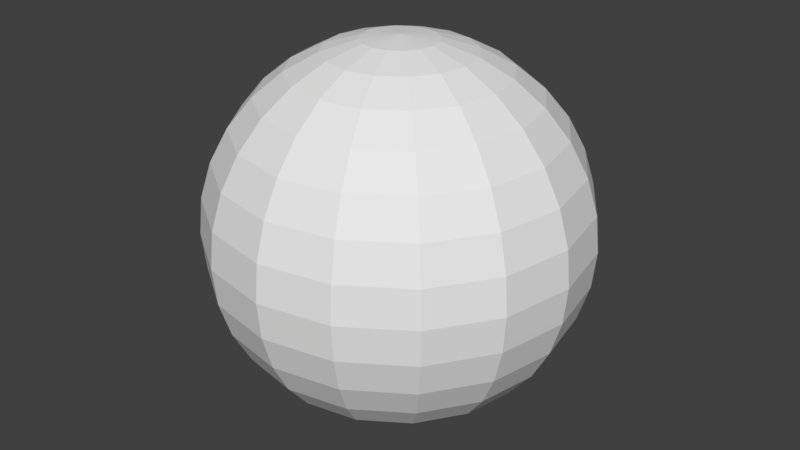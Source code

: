 # Source: earth.blend  (saved by Blender 2.78.0; exported with 4.5.12 LTS)
import bpy
from mathutils import Matrix  # noqa: F401  (used for matrix-valued properties, if any)

bpy.ops.wm.read_factory_settings(use_empty=True)
scene = bpy.context.scene
scene.name = 'Scene'

# ---- collections
col_collection_1 = bpy.data.collections.new('Collection 1'); scene.collection.children.link(col_collection_1)

# ---- world
world_world = bpy.data.worlds.new('World'); scene.world = world_world
world_world.color = (0.05088, 0.05088, 0.05088)
world_world.use_sun_shadow = False
world_world.sun_shadow_jitter_overblur = 0.0
world_world.cycles.sampling_method = 'MANUAL'

# ---- meshes
me_sphere = bpy.data.meshes.new('Sphere')
me_sphere.from_pydata([(0.0, 0.1951, 0.9808), (0.0, 0.3827, 0.9239), (0.0, 0.5556, 0.8315), (0.0, 0.8315, 0.5556), (0.0, 0.9239, 0.3827), (0.0, 1.0, 7.55e-08), (0.0, 0.9239, -0.3827), (0.0, 0.8315, -0.5556), (0.0, 0.5556, -0.8315), (0.0, 0.3827, -0.9239), (0.07466, 0.1802, 0.9808), (0.1464, 0.3536, 0.9239), (0.2126, 0.5133, 0.8315), (0.2706, 0.6533, 0.7071), (0.3182, 0.7682, 0.5556), (0.3536, 0.8536, 0.3827), (0.3753, 0.9061, 0.1951), (0.3827, 0.9239, 7.55e-08), (0.3753, 0.9061, -0.1951), (0.3536, 0.8536, -0.3827), (0.3182, 0.7682, -0.5556), (0.2706, 0.6533, -0.7071), (0.2126, 0.5133, -0.8315), (0.1464, 0.3536, -0.9239), (0.07466, 0.1802, -0.9808), (0.1379, 0.1379, 0.9808), (0.2706, 0.2706, 0.9239), (0.3928, 0.3928, 0.8315), (0.5, 0.5, 0.7071), (0.5879, 0.5879, 0.5556), (0.6533, 0.6533, 0.3827), (0.6935, 0.6935, 0.1951), (0.7071, 0.7071, 7.55e-08), (0.6935, 0.6935, -0.1951), (0.6533, 0.6533, -0.3827), (0.5879, 0.5879, -0.5556), (0.5, 0.5, -0.7071), (0.3928, 0.3928, -0.8315), (0.2706, 0.2706, -0.9239), (0.1379, 0.1379, -0.9808), (0.1802, 0.07466, 0.9808), (0.3536, 0.1464, 0.9239), (0.5133, 0.2126, 0.8315), (0.6533, 0.2706, 0.7071), (0.7682, 0.3182, 0.5556), (0.8536, 0.3536, 0.3827), (0.9061, 0.3753, 0.1951), (0.9239, 0.3827, 7.55e-08), (0.9061, 0.3753, -0.1951), (0.8536, 0.3536, -0.3827), (0.7682, 0.3182, -0.5556), (0.6533, 0.2706, -0.7071), (0.5133, 0.2126, -0.8315), (0.3536, 0.1464, -0.9239), (0.1802, 0.07466, -0.9808), (0.1951, -3.452e-07, 0.9808), (0.3827, -3.824e-07, 0.9239), (0.5556, -3.824e-07, 0.8315), (0.7071, -3.973e-07, 0.7071), (0.8315, -4.122e-07, 0.5556), (0.9239, -3.824e-07, 0.3827), (0.9808, -3.824e-07, 0.1951), (1.0, -4.42e-07, 7.55e-08), (0.9808, -3.824e-07, -0.1951), (0.9239, -4.42e-07, -0.3827), (0.8315, -4.122e-07, -0.5556), (0.7071, -3.973e-07, -0.7071), (0.5556, -3.824e-07, -0.8315), (0.3827, -3.973e-07, -0.9239), (0.1951, -3.452e-07, -0.9808), (0.1802, -0.07466, 0.9808), (0.3536, -0.1464, 0.9239), (0.5133, -0.2126, 0.8315), (0.6533, -0.2706, 0.7071), (0.7682, -0.3182, 0.5556), (0.8536, -0.3536, 0.3827), (0.9061, -0.3753, 0.1951), (0.9239, -0.3827, 7.55e-08), (0.9061, -0.3753, -0.1951), (0.8536, -0.3536, -0.3827), (0.7682, -0.3182, -0.5556), (0.6533, -0.2706, -0.7071), (0.5133, -0.2126, -0.8315), (0.3536, -0.1464, -0.9239), (0.1802, -0.07466, -0.9808), (0.1379, -0.138, 0.9808), (0.2706, -0.2706, 0.9239), (0.3928, -0.3928, 0.8315), (0.5, -0.5, 0.7071), (0.5879, -0.5879, 0.5556), (0.6533, -0.6533, 0.3827), (0.6935, -0.6935, 0.1951), (0.7071, -0.7071, 7.55e-08), (0.6935, -0.6935, -0.1951), (0.6533, -0.6533, -0.3827), (0.5879, -0.5879, -0.5556), (0.5, -0.5, -0.7071), (0.3928, -0.3928, -0.8315), (0.2706, -0.2706, -0.9239), (0.1379, -0.138, -0.9808), (0.07466, -0.1802, 0.9808), (0.1464, -0.3536, 0.9239), (0.2126, -0.5133, 0.8315), (0.2706, -0.6533, 0.7071), (0.3182, -0.7682, 0.5556), (0.3536, -0.8536, 0.3827), (0.3753, -0.9061, 0.1951), (0.3827, -0.9239, 7.55e-08), (0.3753, -0.9061, -0.1951), (0.3536, -0.8536, -0.3827), (0.3182, -0.7682, -0.5556), (0.2706, -0.6533, -0.7071), (0.2126, -0.5133, -0.8315), (0.1464, -0.3536, -0.9239), (0.07466, -0.1802, -0.9808), (-6.902e-08, -0.1951, 0.9808), (-1.137e-07, -0.3827, 0.9239), (-1.435e-07, -0.5556, 0.8315), (-8.392e-08, -0.7071, 0.7071), (-2.329e-07, -0.8315, 0.5556), (-2.031e-07, -0.9239, 0.3827), (-1.435e-07, -0.9808, 0.1951), (-2.329e-07, -1.0, 7.55e-08), (-1.435e-07, -0.9808, -0.1951), (-2.627e-07, -0.9239, -0.3827), (-2.329e-07, -0.8315, -0.5556), (-8.392e-08, -0.7071, -0.7071), (-1.584e-07, -0.5556, -0.8315), (-1.733e-07, -0.3827, -0.9239), (-5.412e-08, -0.1951, -0.9808), (-1.247e-07, -6.269e-07, 1.0), (-0.07466, -0.1802, 0.9808), (-0.1464, -0.3536, 0.9239), (-0.2126, -0.5133, 0.8315), (-0.2706, -0.6533, 0.7071), (-0.3182, -0.7682, 0.5556), (-0.3536, -0.8536, 0.3827), (-0.3753, -0.9061, 0.1951), (-0.3827, -0.9239, 7.55e-08), (-0.3753, -0.9061, -0.1951), (-0.3536, -0.8536, -0.3827), (-0.3182, -0.7682, -0.5556), (-0.2706, -0.6533, -0.7071), (-0.2126, -0.5133, -0.8315), (-0.1464, -0.3536, -0.9239), (-0.07466, -0.1802, -0.9808), (0.0, -3.258e-07, -1.0), (-0.1379, -0.138, 0.9808), (-0.2706, -0.2706, 0.9239), (-0.3928, -0.3928, 0.8315), (-0.5, -0.5, 0.7071), (-0.5879, -0.5879, 0.5556), (-0.6533, -0.6533, 0.3827), (-0.6935, -0.6935, 0.1951), (-0.7071, -0.7071, 7.55e-08), (-0.6935, -0.6935, -0.1951), (-0.6533, -0.6533, -0.3827), (-0.5879, -0.5879, -0.5556), (-0.5, -0.5, -0.7071), (-0.3928, -0.3928, -0.8315), (-0.2706, -0.2706, -0.9239), (-0.1379, -0.138, -0.9808), (-0.1802, -0.07466, 0.9808), (-0.3536, -0.1464, 0.9239), (-0.5133, -0.2126, 0.8315), (-0.6533, -0.2706, 0.7071), (-0.7682, -0.3182, 0.5556), (-0.8536, -0.3536, 0.3827), (-0.9061, -0.3753, 0.1951), (-0.9239, -0.3827, 7.55e-08), (-0.9061, -0.3753, -0.1951), (-0.8536, -0.3536, -0.3827), (-0.7682, -0.3182, -0.5556), (-0.6533, -0.2706, -0.7071), (-0.5133, -0.2126, -0.8315), (-0.3536, -0.1464, -0.9239), (-0.1802, -0.07466, -0.9808), (-0.1951, -2.409e-07, 0.9808), (-0.3827, -1.738e-07, 0.9239), (-0.5556, -6.951e-08, 0.8315), (-0.7071, -8.441e-08, 0.7071), (-0.8315, 9.441e-08, 0.5556), (-0.9239, 3.48e-08, 0.3827), (-0.9808, -5.461e-08, 0.1951), (-1.0, 6.46e-08, 7.55e-08), (-0.9808, -5.461e-08, -0.1951), (-0.9239, 6.46e-08, -0.3827), (-0.8315, 9.441e-08, -0.5556), (-0.7071, -8.441e-08, -0.7071), (-0.5556, -6.951e-08, -0.8315), (-0.3827, -9.931e-08, -0.9239), (-0.1951, -2.632e-07, -0.9808), (-0.1802, 0.07466, 0.9808), (-0.3536, 0.1464, 0.9239), (-0.5133, 0.2126, 0.8315), (-0.6533, 0.2706, 0.7071), (-0.7682, 0.3182, 0.5556), (-0.8536, 0.3536, 0.3827), (-0.9061, 0.3753, 0.1951), (-0.9239, 0.3827, 7.55e-08), (-0.9061, 0.3753, -0.1951), (-0.8536, 0.3536, -0.3827), (-0.7682, 0.3182, -0.5556), (-0.6533, 0.2706, -0.7071), (-0.5133, 0.2126, -0.8315), (-0.3536, 0.1464, -0.9239), (-0.1802, 0.07466, -0.9808), (-0.1379, 0.1379, 0.9808), (-0.2706, 0.2706, 0.9239), (-0.3928, 0.3928, 0.8315), (-0.5, 0.5, 0.7071), (-0.5879, 0.5879, 0.5556), (-0.6533, 0.6533, 0.3827), (-0.6935, 0.6935, 0.1951), (-0.7071, 0.7071, 7.55e-08), (-0.6935, 0.6935, -0.1951), (-0.6533, 0.6533, -0.3827), (-0.5879, 0.5879, -0.5556), (-0.5, 0.5, -0.7071), (-0.3928, 0.3928, -0.8315), (-0.2706, 0.2706, -0.9239), (-0.1379, 0.1379, -0.9808), (-0.07466, 0.1802, 0.9808), (-0.1464, 0.3536, 0.9239), (-0.2126, 0.5133, 0.8315), (-0.2706, 0.6533, 0.7071), (-0.3182, 0.7682, 0.5556), (-0.3536, 0.8536, 0.3827), (-0.3753, 0.9061, 0.1951), (-0.3827, 0.9239, 7.55e-08), (-0.3753, 0.9061, -0.1951), (-0.3536, 0.8536, -0.3827), (-0.3182, 0.7682, -0.5556), (-0.2706, 0.6533, -0.7071), (-0.2126, 0.5133, -0.8315), (-0.1464, 0.3536, -0.9239), (-0.07466, 0.1802, -0.9808), (3.184e-07, 0.7071, 0.7071), (3.929e-07, 0.9808, 0.1951), (3.929e-07, 0.9808, -0.1951), (3.184e-07, 0.7071, -0.7071), (9.489e-08, 0.1951, -0.9808)], [], [(2, 1, 11, 12), (7, 6, 19, 20), (237, 2, 12, 13), (240, 7, 20, 21), (3, 237, 13, 14), (8, 240, 21, 22), (4, 3, 14, 15), (9, 8, 22, 23), (238, 4, 15, 16), (241, 9, 23, 24), (5, 238, 16, 17), (0, 130, 10), (146, 241, 24), (239, 5, 17, 18), (1, 0, 10, 11), (6, 239, 18, 19), (11, 10, 25, 26), (19, 18, 33, 34), (12, 11, 26, 27), (20, 19, 34, 35), (13, 12, 27, 28), (21, 20, 35, 36), (14, 13, 28, 29), (22, 21, 36, 37), (15, 14, 29, 30), (23, 22, 37, 38), (16, 15, 30, 31), (24, 23, 38, 39), (17, 16, 31, 32), (10, 130, 25), (146, 24, 39), (18, 17, 32, 33), (30, 29, 44, 45), (38, 37, 52, 53), (31, 30, 45, 46), (39, 38, 53, 54), (32, 31, 46, 47), (25, 130, 40), (146, 39, 54), (33, 32, 47, 48), (26, 25, 40, 41), (34, 33, 48, 49), (27, 26, 41, 42), (35, 34, 49, 50), (28, 27, 42, 43), (36, 35, 50, 51), (29, 28, 43, 44), (37, 36, 51, 52), (49, 48, 63, 64), (42, 41, 56, 57), (50, 49, 64, 65), (43, 42, 57, 58), (51, 50, 65, 66), (44, 43, 58, 59), (52, 51, 66, 67), (45, 44, 59, 60), (53, 52, 67, 68), (46, 45, 60, 61), (54, 53, 68, 69), (47, 46, 61, 62), (40, 130, 55), (146, 54, 69), (48, 47, 62, 63), (41, 40, 55, 56), (68, 67, 82, 83), (61, 60, 75, 76), (69, 68, 83, 84), (62, 61, 76, 77), (55, 130, 70), (146, 69, 84), (63, 62, 77, 78), (56, 55, 70, 71), (64, 63, 78, 79), (57, 56, 71, 72), (65, 64, 79, 80), (58, 57, 72, 73), (66, 65, 80, 81), (59, 58, 73, 74), (67, 66, 81, 82), (60, 59, 74, 75), (72, 71, 86, 87), (80, 79, 94, 95), (73, 72, 87, 88), (81, 80, 95, 96), (74, 73, 88, 89), (82, 81, 96, 97), (75, 74, 89, 90), (83, 82, 97, 98), (76, 75, 90, 91), (84, 83, 98, 99), (77, 76, 91, 92), (70, 130, 85), (146, 84, 99), (78, 77, 92, 93), (71, 70, 85, 86), (79, 78, 93, 94), (91, 90, 105, 106), (99, 98, 113, 114), (92, 91, 106, 107), (85, 130, 100), (146, 99, 114), (93, 92, 107, 108), (86, 85, 100, 101), (94, 93, 108, 109), (87, 86, 101, 102), (95, 94, 109, 110), (88, 87, 102, 103), (96, 95, 110, 111), (89, 88, 103, 104), (97, 96, 111, 112), (90, 89, 104, 105), (98, 97, 112, 113), (110, 109, 124, 125), (103, 102, 117, 118), (111, 110, 125, 126), (104, 103, 118, 119), (112, 111, 126, 127), (105, 104, 119, 120), (113, 112, 127, 128), (106, 105, 120, 121), (114, 113, 128, 129), (107, 106, 121, 122), (100, 130, 115), (146, 114, 129), (108, 107, 122, 123), (101, 100, 115, 116), (109, 108, 123, 124), (102, 101, 116, 117), (129, 128, 144, 145), (122, 121, 137, 138), (115, 130, 131), (146, 129, 145), (123, 122, 138, 139), (116, 115, 131, 132), (124, 123, 139, 140), (117, 116, 132, 133), (125, 124, 140, 141), (118, 117, 133, 134), (126, 125, 141, 142), (119, 118, 134, 135), (127, 126, 142, 143), (120, 119, 135, 136), (128, 127, 143, 144), (121, 120, 136, 137), (142, 141, 157, 158), (135, 134, 150, 151), (143, 142, 158, 159), (136, 135, 151, 152), (144, 143, 159, 160), (137, 136, 152, 153), (145, 144, 160, 161), (138, 137, 153, 154), (131, 130, 147), (146, 145, 161), (139, 138, 154, 155), (132, 131, 147, 148), (140, 139, 155, 156), (133, 132, 148, 149), (141, 140, 156, 157), (134, 133, 149, 150), (147, 130, 162), (146, 161, 176), (155, 154, 169, 170), (148, 147, 162, 163), (156, 155, 170, 171), (149, 148, 163, 164), (157, 156, 171, 172), (150, 149, 164, 165), (158, 157, 172, 173), (151, 150, 165, 166), (159, 158, 173, 174), (152, 151, 166, 167), (160, 159, 174, 175), (153, 152, 167, 168), (161, 160, 175, 176), (154, 153, 168, 169), (166, 165, 180, 181), (174, 173, 188, 189), (167, 166, 181, 182), (175, 174, 189, 190), (168, 167, 182, 183), (176, 175, 190, 191), (169, 168, 183, 184), (162, 130, 177), (146, 176, 191), (170, 169, 184, 185), (163, 162, 177, 178), (171, 170, 185, 186), (164, 163, 178, 179), (172, 171, 186, 187), (165, 164, 179, 180), (173, 172, 187, 188), (185, 184, 199, 200), (178, 177, 192, 193), (186, 185, 200, 201), (179, 178, 193, 194), (187, 186, 201, 202), (180, 179, 194, 195), (188, 187, 202, 203), (181, 180, 195, 196), (189, 188, 203, 204), (182, 181, 196, 197), (190, 189, 204, 205), (183, 182, 197, 198), (191, 190, 205, 206), (184, 183, 198, 199), (177, 130, 192), (146, 191, 206), (204, 203, 218, 219), (197, 196, 211, 212), (205, 204, 219, 220), (198, 197, 212, 213), (206, 205, 220, 221), (199, 198, 213, 214), (192, 130, 207), (146, 206, 221), (200, 199, 214, 215), (193, 192, 207, 208), (201, 200, 215, 216), (194, 193, 208, 209), (202, 201, 216, 217), (195, 194, 209, 210), (203, 202, 217, 218), (196, 195, 210, 211), (208, 207, 222, 223), (216, 215, 230, 231), (209, 208, 223, 224), (217, 216, 231, 232), (210, 209, 224, 225), (218, 217, 232, 233), (211, 210, 225, 226), (219, 218, 233, 234), (212, 211, 226, 227), (220, 219, 234, 235), (213, 212, 227, 228), (221, 220, 235, 236), (214, 213, 228, 229), (207, 130, 222), (146, 221, 236), (215, 214, 229, 230), (227, 226, 3, 4), (235, 234, 8, 9), (228, 227, 4, 238), (236, 235, 9, 241), (229, 228, 238, 5), (222, 130, 0), (146, 236, 241), (230, 229, 5, 239), (223, 222, 0, 1), (231, 230, 239, 6), (224, 223, 1, 2), (232, 231, 6, 7), (225, 224, 2, 237), (233, 232, 7, 240), (226, 225, 237, 3), (234, 233, 240, 8)])
_uv = me_sphere.uv_layers.new(name='UVMap')
_uv.uv.foreach_set('vector', [0.9404, 0.8125, 0.9404, 0.875, 0.8816, 0.875, 0.8816, 0.8125, 0.9404, 0.3125, 0.9404, 0.375, 0.8816, 0.375, 0.8816, 0.3125, 0.9404, 0.75, 0.9404, 0.8125, 0.8816, 0.8125, 0.8816, 0.75, 0.9404, 0.25, 0.9404, 0.3125, 0.8816, 0.3125, 0.8816, 0.25, 0.9404, 0.6875, 0.9404, 0.75, 0.8816, 0.75, 0.8816, 0.6875, 0.9404, 0.1875, 0.9404, 0.25, 0.8816, 0.25, 0.8816, 0.1875, 0.9404, 0.625, 0.9404, 0.6875, 0.8816, 0.6875, 0.8816, 0.625, 0.9404, 0.125, 0.9404, 0.1875, 0.8816, 0.1875, 0.8816, 0.125, 0.9404, 0.5625, 0.9404, 0.625, 0.8816, 0.625, 0.8816, 0.5625, 0.9404, 0.0625, 0.9404, 0.125, 0.8816, 0.125, 0.8816, 0.0625, 0.9404, 0.5, 0.9404, 0.5625, 0.8816, 0.5625, 0.8816, 0.5, 0.9404, 0.9375, 0.4603, 1.0, 0.8816, 0.9375, 0.4397, 0.0, 0.9404, 0.0625, 0.8816, 0.0625, 0.9404, 0.4375, 0.9404, 0.5, 0.8816, 0.5, 0.8816, 0.4375, 0.9404, 0.875, 0.9404, 0.9375, 0.8816, 0.9375, 0.8816, 0.875, 0.9404, 0.375, 0.9404, 0.4375, 0.8816, 0.4375, 0.8816, 0.375, 0.8816, 0.875, 0.8816, 0.9375, 0.8229, 0.9375, 0.8229, 0.875, 0.8816, 0.375, 0.8816, 0.4375, 0.8229, 0.4375, 0.8229, 0.375, 0.8816, 0.8125, 0.8816, 0.875, 0.8229, 0.875, 0.8229, 0.8125, 0.8816, 0.3125, 0.8816, 0.375, 0.8229, 0.375, 0.8229, 0.3125, 0.8816, 0.75, 0.8816, 0.8125, 0.8229, 0.8125, 0.8229, 0.75, 0.8816, 0.25, 0.8816, 0.3125, 0.8229, 0.3125, 0.8229, 0.25, 0.8816, 0.6875, 0.8816, 0.75, 0.8229, 0.75, 0.8229, 0.6875, 0.8816, 0.1875, 0.8816, 0.25, 0.8229, 0.25, 0.8229, 0.1875, 0.8816, 0.625, 0.8816, 0.6875, 0.8229, 0.6875, 0.8229, 0.625, 0.8816, 0.125, 0.8816, 0.1875, 0.8229, 0.1875, 0.8229, 0.125, 0.8816, 0.5625, 0.8816, 0.625, 0.8229, 0.625, 0.8229, 0.5625, 0.8816, 0.0625, 0.8816, 0.125, 0.8229, 0.125, 0.8229, 0.0625, 0.8816, 0.5, 0.8816, 0.5625, 0.8229, 0.5625, 0.8229, 0.5, 0.8816, 0.9375, 0.4603, 1.0, 0.8229, 0.9375, 0.4397, 0.0, 0.8816, 0.0625, 0.8229, 0.0625, 0.8816, 0.4375, 0.8816, 0.5, 0.8229, 0.5, 0.8229, 0.4375, 0.8229, 0.625, 0.8229, 0.6875, 0.7642, 0.6875, 0.7642, 0.625, 0.8229, 0.125, 0.8229, 0.1875, 0.7642, 0.1875, 0.7642, 0.125, 0.8229, 0.5625, 0.8229, 0.625, 0.7642, 0.625, 0.7642, 0.5625, 0.8229, 0.0625, 0.8229, 0.125, 0.7642, 0.125, 0.7642, 0.0625, 0.8229, 0.5, 0.8229, 0.5625, 0.7642, 0.5625, 0.7642, 0.5, 0.8229, 0.9375, 0.4603, 1.0, 0.7642, 0.9375, 0.4397, 0.0, 0.8229, 0.0625, 0.7642, 0.0625, 0.8229, 0.4375, 0.8229, 0.5, 0.7642, 0.5, 0.7642, 0.4375, 0.8229, 0.875, 0.8229, 0.9375, 0.7642, 0.9375, 0.7642, 0.875, 0.8229, 0.375, 0.8229, 0.4375, 0.7642, 0.4375, 0.7642, 0.375, 0.8229, 0.8125, 0.8229, 0.875, 0.7642, 0.875, 0.7642, 0.8125, 0.8229, 0.3125, 0.8229, 0.375, 0.7642, 0.375, 0.7642, 0.3125, 0.8229, 0.75, 0.8229, 0.8125, 0.7642, 0.8125, 0.7642, 0.75, 0.8229, 0.25, 0.8229, 0.3125, 0.7642, 0.3125, 0.7642, 0.25, 0.8229, 0.6875, 0.8229, 0.75, 0.7642, 0.75, 0.7642, 0.6875, 0.8229, 0.1875, 0.8229, 0.25, 0.7642, 0.25, 0.7642, 0.1875, 0.7642, 0.375, 0.7642, 0.4375, 0.7055, 0.4375, 0.7055, 0.375, 0.7642, 0.8125, 0.7642, 0.875, 0.7055, 0.875, 0.7055, 0.8125, 0.7642, 0.3125, 0.7642, 0.375, 0.7055, 0.375, 0.7055, 0.3125, 0.7642, 0.75, 0.7642, 0.8125, 0.7055, 0.8125, 0.7055, 0.75, 0.7642, 0.25, 0.7642, 0.3125, 0.7055, 0.3125, 0.7055, 0.25, 0.7642, 0.6875, 0.7642, 0.75, 0.7055, 0.75, 0.7055, 0.6875, 0.7642, 0.1875, 0.7642, 0.25, 0.7055, 0.25, 0.7055, 0.1875, 0.7642, 0.625, 0.7642, 0.6875, 0.7055, 0.6875, 0.7055, 0.625, 0.7642, 0.125, 0.7642, 0.1875, 0.7055, 0.1875, 0.7055, 0.125, 0.7642, 0.5625, 0.7642, 0.625, 0.7055, 0.625, 0.7055, 0.5625, 0.7642, 0.0625, 0.7642, 0.125, 0.7055, 0.125, 0.7055, 0.0625, 0.7642, 0.5, 0.7642, 0.5625, 0.7055, 0.5625, 0.7055, 0.5, 0.7642, 0.9375, 0.4603, 1.0, 0.7055, 0.9375, 0.4397, 0.0, 0.7642, 0.0625, 0.7055, 0.0625, 0.7642, 0.4375, 0.7642, 0.5, 0.7055, 0.5, 0.7055, 0.4375, 0.7642, 0.875, 0.7642, 0.9375, 0.7055, 0.9375, 0.7055, 0.875, 0.7055, 0.125, 0.7055, 0.1875, 0.6468, 0.1875, 0.6468, 0.125, 0.7055, 0.5625, 0.7055, 0.625, 0.6468, 0.625, 0.6468, 0.5625, 0.7055, 0.0625, 0.7055, 0.125, 0.6468, 0.125, 0.6468, 0.0625, 0.7055, 0.5, 0.7055, 0.5625, 0.6468, 0.5625, 0.6468, 0.5, 0.7055, 0.9375, 0.4603, 1.0, 0.6468, 0.9375, 0.4397, 0.0, 0.7055, 0.0625, 0.6468, 0.0625, 0.7055, 0.4375, 0.7055, 0.5, 0.6468, 0.5, 0.6468, 0.4375, 0.7055, 0.875, 0.7055, 0.9375, 0.6468, 0.9375, 0.6468, 0.875, 0.7055, 0.375, 0.7055, 0.4375, 0.6468, 0.4375, 0.6468, 0.375, 0.7055, 0.8125, 0.7055, 0.875, 0.6468, 0.875, 0.6468, 0.8125, 0.7055, 0.3125, 0.7055, 0.375, 0.6468, 0.375, 0.6468, 0.3125, 0.7055, 0.75, 0.7055, 0.8125, 0.6468, 0.8125, 0.6468, 0.75, 0.7055, 0.25, 0.7055, 0.3125, 0.6468, 0.3125, 0.6468, 0.25, 0.7055, 0.6875, 0.7055, 0.75, 0.6468, 0.75, 0.6468, 0.6875, 0.7055, 0.1875, 0.7055, 0.25, 0.6468, 0.25, 0.6468, 0.1875, 0.7055, 0.625, 0.7055, 0.6875, 0.6468, 0.6875, 0.6468, 0.625, 0.6468, 0.8125, 0.6468, 0.875, 0.5881, 0.875, 0.5881, 0.8125, 0.6468, 0.3125, 0.6468, 0.375, 0.5881, 0.375, 0.5881, 0.3125, 0.6468, 0.75, 0.6468, 0.8125, 0.5881, 0.8125, 0.5881, 0.75, 0.6468, 0.25, 0.6468, 0.3125, 0.5881, 0.3125, 0.5881, 0.25, 0.6468, 0.6875, 0.6468, 0.75, 0.5881, 0.75, 0.5881, 0.6875, 0.6468, 0.1875, 0.6468, 0.25, 0.5881, 0.25, 0.5881, 0.1875, 0.6468, 0.625, 0.6468, 0.6875, 0.5881, 0.6875, 0.5881, 0.625, 0.6468, 0.125, 0.6468, 0.1875, 0.5881, 0.1875, 0.5881, 0.125, 0.6468, 0.5625, 0.6468, 0.625, 0.5881, 0.625, 0.5881, 0.5625, 0.6468, 0.0625, 0.6468, 0.125, 0.5881, 0.125, 0.5881, 0.0625, 0.6468, 0.5, 0.6468, 0.5625, 0.5881, 0.5625, 0.5881, 0.5, 0.6468, 0.9375, 0.4603, 1.0, 0.5881, 0.9375, 0.4397, 0.0, 0.6468, 0.0625, 0.5881, 0.0625, 0.6468, 0.4375, 0.6468, 0.5, 0.5881, 0.5, 0.5881, 0.4375, 0.6468, 0.875, 0.6468, 0.9375, 0.5881, 0.9375, 0.5881, 0.875, 0.6468, 0.375, 0.6468, 0.4375, 0.5881, 0.4375, 0.5881, 0.375, 0.5881, 0.5625, 0.5881, 0.625, 0.5294, 0.625, 0.5294, 0.5625, 0.5881, 0.0625, 0.5881, 0.125, 0.5294, 0.125, 0.5294, 0.0625, 0.5881, 0.5, 0.5881, 0.5625, 0.5294, 0.5625, 0.5294, 0.5, 0.5881, 0.9375, 0.4603, 1.0, 0.5294, 0.9375, 0.4397, 0.0, 0.5881, 0.0625, 0.5294, 0.0625, 0.5881, 0.4375, 0.5881, 0.5, 0.5294, 0.5, 0.5294, 0.4375, 0.5881, 0.875, 0.5881, 0.9375, 0.5294, 0.9375, 0.5294, 0.875, 0.5881, 0.375, 0.5881, 0.4375, 0.5294, 0.4375, 0.5294, 0.375, 0.5881, 0.8125, 0.5881, 0.875, 0.5294, 0.875, 0.5294, 0.8125, 0.5881, 0.3125, 0.5881, 0.375, 0.5294, 0.375, 0.5294, 0.3125, 0.5881, 0.75, 0.5881, 0.8125, 0.5294, 0.8125, 0.5294, 0.75, 0.5881, 0.25, 0.5881, 0.3125, 0.5294, 0.3125, 0.5294, 0.25, 0.5881, 0.6875, 0.5881, 0.75, 0.5294, 0.75, 0.5294, 0.6875, 0.5881, 0.1875, 0.5881, 0.25, 0.5294, 0.25, 0.5294, 0.1875, 0.5881, 0.625, 0.5881, 0.6875, 0.5294, 0.6875, 0.5294, 0.625, 0.5881, 0.125, 0.5881, 0.1875, 0.5294, 0.1875, 0.5294, 0.125, 0.5294, 0.3125, 0.5294, 0.375, 0.4706, 0.375, 0.4706, 0.3125, 0.5294, 0.75, 0.5294, 0.8125, 0.4706, 0.8125, 0.4706, 0.75, 0.5294, 0.25, 0.5294, 0.3125, 0.4706, 0.3125, 0.4706, 0.25, 0.5294, 0.6875, 0.5294, 0.75, 0.4706, 0.75, 0.4706, 0.6875, 0.5294, 0.1875, 0.5294, 0.25, 0.4706, 0.25, 0.4706, 0.1875, 0.5294, 0.625, 0.5294, 0.6875, 0.4706, 0.6875, 0.4706, 0.625, 0.5294, 0.125, 0.5294, 0.1875, 0.4706, 0.1875, 0.4706, 0.125, 0.5294, 0.5625, 0.5294, 0.625, 0.4706, 0.625, 0.4706, 0.5625, 0.5294, 0.0625, 0.5294, 0.125, 0.4706, 0.125, 0.4706, 0.0625, 0.5294, 0.5, 0.5294, 0.5625, 0.4706, 0.5625, 0.4706, 0.5, 0.5294, 0.9375, 0.4603, 1.0, 0.4706, 0.9375, 0.4397, 0.0, 0.5294, 0.0625, 0.4706, 0.0625, 0.5294, 0.4375, 0.5294, 0.5, 0.4706, 0.5, 0.4706, 0.4375, 0.5294, 0.875, 0.5294, 0.9375, 0.4706, 0.9375, 0.4706, 0.875, 0.5294, 0.375, 0.5294, 0.4375, 0.4706, 0.4375, 0.4706, 0.375, 0.5294, 0.8125, 0.5294, 0.875, 0.4706, 0.875, 0.4706, 0.8125, 0.4706, 0.0625, 0.4706, 0.125, 0.4119, 0.125, 0.4119, 0.0625, 0.4706, 0.5, 0.4706, 0.5625, 0.4119, 0.5625, 0.4119, 0.5, 0.4706, 0.9375, 0.4603, 1.0, 0.4119, 0.9375, 0.4397, 0.0, 0.4706, 0.0625, 0.4119, 0.0625, 0.4706, 0.4375, 0.4706, 0.5, 0.4119, 0.5, 0.4119, 0.4375, 0.4706, 0.875, 0.4706, 0.9375, 0.4119, 0.9375, 0.4119, 0.875, 0.4706, 0.375, 0.4706, 0.4375, 0.4119, 0.4375, 0.4119, 0.375, 0.4706, 0.8125, 0.4706, 0.875, 0.4119, 0.875, 0.4119, 0.8125, 0.4706, 0.3125, 0.4706, 0.375, 0.4119, 0.375, 0.4119, 0.3125, 0.4706, 0.75, 0.4706, 0.8125, 0.4119, 0.8125, 0.4119, 0.75, 0.4706, 0.25, 0.4706, 0.3125, 0.4119, 0.3125, 0.4119, 0.25, 0.4706, 0.6875, 0.4706, 0.75, 0.4119, 0.75, 0.4119, 0.6875, 0.4706, 0.1875, 0.4706, 0.25, 0.4119, 0.25, 0.4119, 0.1875, 0.4706, 0.625, 0.4706, 0.6875, 0.4119, 0.6875, 0.4119, 0.625, 0.4706, 0.125, 0.4706, 0.1875, 0.4119, 0.1875, 0.4119, 0.125, 0.4706, 0.5625, 0.4706, 0.625, 0.4119, 0.625, 0.4119, 0.5625, 0.4119, 0.25, 0.4119, 0.3125, 0.3532, 0.3125, 0.3532, 0.25, 0.4119, 0.6875, 0.4119, 0.75, 0.3532, 0.75, 0.3532, 0.6875, 0.4119, 0.1875, 0.4119, 0.25, 0.3532, 0.25, 0.3532, 0.1875, 0.4119, 0.625, 0.4119, 0.6875, 0.3532, 0.6875, 0.3532, 0.625, 0.4119, 0.125, 0.4119, 0.1875, 0.3532, 0.1875, 0.3532, 0.125, 0.4119, 0.5625, 0.4119, 0.625, 0.3532, 0.625, 0.3532, 0.5625, 0.4119, 0.0625, 0.4119, 0.125, 0.3532, 0.125, 0.3532, 0.0625, 0.4119, 0.5, 0.4119, 0.5625, 0.3532, 0.5625, 0.3532, 0.5, 0.4119, 0.9375, 0.4603, 1.0, 0.3532, 0.9375, 0.4397, 0.0, 0.4119, 0.0625, 0.3532, 0.0625, 0.4119, 0.4375, 0.4119, 0.5, 0.3532, 0.5, 0.3532, 0.4375, 0.4119, 0.875, 0.4119, 0.9375, 0.3532, 0.9375, 0.3532, 0.875, 0.4119, 0.375, 0.4119, 0.4375, 0.3532, 0.4375, 0.3532, 0.375, 0.4119, 0.8125, 0.4119, 0.875, 0.3532, 0.875, 0.3532, 0.8125, 0.4119, 0.3125, 0.4119, 0.375, 0.3532, 0.375, 0.3532, 0.3125, 0.4119, 0.75, 0.4119, 0.8125, 0.3532, 0.8125, 0.3532, 0.75, 0.3532, 0.9375, 0.4603, 1.0, 0.2945, 0.9375, 0.4397, 0.0, 0.3532, 0.0625, 0.2945, 0.0625, 0.3532, 0.4375, 0.3532, 0.5, 0.2945, 0.5, 0.2945, 0.4375, 0.3532, 0.875, 0.3532, 0.9375, 0.2945, 0.9375, 0.2945, 0.875, 0.3532, 0.375, 0.3532, 0.4375, 0.2945, 0.4375, 0.2945, 0.375, 0.3532, 0.8125, 0.3532, 0.875, 0.2945, 0.875, 0.2945, 0.8125, 0.3532, 0.3125, 0.3532, 0.375, 0.2945, 0.375, 0.2945, 0.3125, 0.3532, 0.75, 0.3532, 0.8125, 0.2945, 0.8125, 0.2945, 0.75, 0.3532, 0.25, 0.3532, 0.3125, 0.2945, 0.3125, 0.2945, 0.25, 0.3532, 0.6875, 0.3532, 0.75, 0.2945, 0.75, 0.2945, 0.6875, 0.3532, 0.1875, 0.3532, 0.25, 0.2945, 0.25, 0.2945, 0.1875, 0.3532, 0.625, 0.3532, 0.6875, 0.2945, 0.6875, 0.2945, 0.625, 0.3532, 0.125, 0.3532, 0.1875, 0.2945, 0.1875, 0.2945, 0.125, 0.3532, 0.5625, 0.3532, 0.625, 0.2945, 0.625, 0.2945, 0.5625, 0.3532, 0.0625, 0.3532, 0.125, 0.2945, 0.125, 0.2945, 0.0625, 0.3532, 0.5, 0.3532, 0.5625, 0.2945, 0.5625, 0.2945, 0.5, 0.2945, 0.6875, 0.2945, 0.75, 0.2358, 0.75, 0.2358, 0.6875, 0.2945, 0.1875, 0.2945, 0.25, 0.2358, 0.25, 0.2358, 0.1875, 0.2945, 0.625, 0.2945, 0.6875, 0.2358, 0.6875, 0.2358, 0.625, 0.2945, 0.125, 0.2945, 0.1875, 0.2358, 0.1875, 0.2358, 0.125, 0.2945, 0.5625, 0.2945, 0.625, 0.2358, 0.625, 0.2358, 0.5625, 0.2945, 0.0625, 0.2945, 0.125, 0.2358, 0.125, 0.2358, 0.0625, 0.2945, 0.5, 0.2945, 0.5625, 0.2358, 0.5625, 0.2358, 0.5, 0.2945, 0.9375, 0.4603, 1.0, 0.2358, 0.9375, 0.4397, 0.0, 0.2945, 0.0625, 0.2358, 0.0625, 0.2945, 0.4375, 0.2945, 0.5, 0.2358, 0.5, 0.2358, 0.4375, 0.2945, 0.875, 0.2945, 0.9375, 0.2358, 0.9375, 0.2358, 0.875, 0.2945, 0.375, 0.2945, 0.4375, 0.2358, 0.4375, 0.2358, 0.375, 0.2945, 0.8125, 0.2945, 0.875, 0.2358, 0.875, 0.2358, 0.8125, 0.2945, 0.3125, 0.2945, 0.375, 0.2358, 0.375, 0.2358, 0.3125, 0.2945, 0.75, 0.2945, 0.8125, 0.2358, 0.8125, 0.2358, 0.75, 0.2945, 0.25, 0.2945, 0.3125, 0.2358, 0.3125, 0.2358, 0.25, 0.2358, 0.4375, 0.2358, 0.5, 0.1771, 0.5, 0.1771, 0.4375, 0.2358, 0.875, 0.2358, 0.9375, 0.1771, 0.9375, 0.1771, 0.875, 0.2358, 0.375, 0.2358, 0.4375, 0.1771, 0.4375, 0.1771, 0.375, 0.2358, 0.8125, 0.2358, 0.875, 0.1771, 0.875, 0.1771, 0.8125, 0.2358, 0.3125, 0.2358, 0.375, 0.1771, 0.375, 0.1771, 0.3125, 0.2358, 0.75, 0.2358, 0.8125, 0.1771, 0.8125, 0.1771, 0.75, 0.2358, 0.25, 0.2358, 0.3125, 0.1771, 0.3125, 0.1771, 0.25, 0.2358, 0.6875, 0.2358, 0.75, 0.1771, 0.75, 0.1771, 0.6875, 0.2358, 0.1875, 0.2358, 0.25, 0.1771, 0.25, 0.1771, 0.1875, 0.2358, 0.625, 0.2358, 0.6875, 0.1771, 0.6875, 0.1771, 0.625, 0.2358, 0.125, 0.2358, 0.1875, 0.1771, 0.1875, 0.1771, 0.125, 0.2358, 0.5625, 0.2358, 0.625, 0.1771, 0.625, 0.1771, 0.5625, 0.2358, 0.0625, 0.2358, 0.125, 0.1771, 0.125, 0.1771, 0.0625, 0.2358, 0.5, 0.2358, 0.5625, 0.1771, 0.5625, 0.1771, 0.5, 0.2358, 0.9375, 0.4603, 1.0, 0.1771, 0.9375, 0.4397, 0.0, 0.2358, 0.0625, 0.1771, 0.0625, 0.1771, 0.1875, 0.1771, 0.25, 0.1184, 0.25, 0.1184, 0.1875, 0.1771, 0.625, 0.1771, 0.6875, 0.1184, 0.6875, 0.1184, 0.625, 0.1771, 0.125, 0.1771, 0.1875, 0.1184, 0.1875, 0.1184, 0.125, 0.1771, 0.5625, 0.1771, 0.625, 0.1184, 0.625, 0.1184, 0.5625, 0.1771, 0.0625, 0.1771, 0.125, 0.1184, 0.125, 0.1184, 0.0625, 0.1771, 0.5, 0.1771, 0.5625, 0.1184, 0.5625, 0.1184, 0.5, 0.1771, 0.9375, 0.4603, 1.0, 0.1184, 0.9375, 0.4397, 0.0, 0.1771, 0.0625, 0.1184, 0.0625, 0.1771, 0.4375, 0.1771, 0.5, 0.1184, 0.5, 0.1184, 0.4375, 0.1771, 0.875, 0.1771, 0.9375, 0.1184, 0.9375, 0.1184, 0.875, 0.1771, 0.375, 0.1771, 0.4375, 0.1184, 0.4375, 0.1184, 0.375, 0.1771, 0.8125, 0.1771, 0.875, 0.1184, 0.875, 0.1184, 0.8125, 0.1771, 0.3125, 0.1771, 0.375, 0.1184, 0.375, 0.1184, 0.3125, 0.1771, 0.75, 0.1771, 0.8125, 0.1184, 0.8125, 0.1184, 0.75, 0.1771, 0.25, 0.1771, 0.3125, 0.1184, 0.3125, 0.1184, 0.25, 0.1771, 0.6875, 0.1771, 0.75, 0.1184, 0.75, 0.1184, 0.6875, 0.1184, 0.875, 0.1184, 0.9375, 0.05964, 0.9375, 0.05964, 0.875, 0.1184, 0.375, 0.1184, 0.4375, 0.05964, 0.4375, 0.05964, 0.375, 0.1184, 0.8125, 0.1184, 0.875, 0.05964, 0.875, 0.05964, 0.8125, 0.1184, 0.3125, 0.1184, 0.375, 0.05964, 0.375, 0.05964, 0.3125, 0.1184, 0.75, 0.1184, 0.8125, 0.05964, 0.8125, 0.05964, 0.75, 0.1184, 0.25, 0.1184, 0.3125, 0.05964, 0.3125, 0.05964, 0.25, 0.1184, 0.6875, 0.1184, 0.75, 0.05964, 0.75, 0.05964, 0.6875, 0.1184, 0.1875, 0.1184, 0.25, 0.05964, 0.25, 0.05964, 0.1875, 0.1184, 0.625, 0.1184, 0.6875, 0.05964, 0.6875, 0.05964, 0.625, 0.1184, 0.125, 0.1184, 0.1875, 0.05964, 0.1875, 0.05964, 0.125, 0.1184, 0.5625, 0.1184, 0.625, 0.05964, 0.625, 0.05964, 0.5625, 0.1184, 0.0625, 0.1184, 0.125, 0.05964, 0.125, 0.05964, 0.0625, 0.1184, 0.5, 0.1184, 0.5625, 0.05964, 0.5625, 0.05964, 0.5, 0.1184, 0.9375, 0.4603, 1.0, 0.05964, 0.9375, 0.4397, 0.0, 0.1184, 0.0625, 0.05964, 0.0625, 0.1184, 0.4375, 0.1184, 0.5, 0.05964, 0.5, 0.05964, 0.4375, 0.05964, 0.625, 0.05964, 0.6875, 0.0009215, 0.6875, 0.0009215, 0.625, 0.05964, 0.125, 0.05964, 0.1875, 0.0009215, 0.1875, 0.0009215, 0.125, 0.9991, 0.5625, 0.9991, 0.625, 0.9404, 0.625, 0.9404, 0.5625, 0.05964, 0.0625, 0.05964, 0.125, 0.0009215, 0.125, 0.0009215, 0.0625, 0.9991, 0.5, 0.9991, 0.5625, 0.9404, 0.5625, 0.9404, 0.5, 0.9991, 0.9375, 0.4603, 1.0, 0.9404, 0.9375, 0.4397, 0.0, 0.05964, 0.0625, 0.0009215, 0.0625, 0.9991, 0.4375, 0.9991, 0.5, 0.9404, 0.5, 0.9404, 0.4375, 0.9991, 0.875, 0.9991, 0.9375, 0.9404, 0.9375, 0.9404, 0.875, 0.9991, 0.375, 0.9991, 0.4375, 0.9404, 0.4375, 0.9404, 0.375, 0.05964, 0.8125, 0.05964, 0.875, 0.0009215, 0.875, 0.0009215, 0.8125, 0.05964, 0.3125, 0.05964, 0.375, 0.0009215, 0.375, 0.0009215, 0.3125, 0.9991, 0.75, 0.9991, 0.8125, 0.9404, 0.8125, 0.9404, 0.75, 0.9991, 0.25, 0.9991, 0.3125, 0.9404, 0.3125, 0.9404, 0.25, 0.9991, 0.6875, 0.9991, 0.75, 0.9404, 0.75, 0.9404, 0.6875, 0.9991, 0.1875, 0.9991, 0.25, 0.9404, 0.25, 0.9404, 0.1875])
me_sphere.use_remesh_preserve_volume = False
me_sphere.use_remesh_preserve_attributes = False
me_sphere.use_mirror_vertex_groups = False
me_sphere.update()

# ---- objects
ob_sphere = bpy.data.objects.new('Sphere', me_sphere)

# ---- transforms, parenting, visibility, modifiers, constraints
ob_sphere.location = (0.0, 0.0, 2.654)
ob_sphere.scale = (5.994, 5.994, 5.994)
ob_sphere.lineart.crease_threshold = 0.0

# ---- collection membership
col_collection_1.objects.link(ob_sphere)

# ---- scene / render settings (as saved in the file)
scene.frame_start = 1; scene.frame_end = 250; scene.frame_set(1)
scene.render.engine = 'BLENDER_EEVEE_NEXT'
scene.render.resolution_percentage = 50
scene.render.dither_intensity = 0.0
scene.cycles.use_denoising = False
scene.cycles.samples = 128
scene.cycles.sampling_pattern = 'TABULATED_SOBOL'
scene.cycles.light_sampling_threshold = 0.0
scene.cycles.use_adaptive_sampling = False
scene.cycles.use_light_tree = False
scene.cycles.blur_glossy = 0.0
scene.cycles.sample_clamp_indirect = 0.0
scene.view_settings.view_transform = 'Standard'
bpy.context.view_layer.update()

# ---- added for rendering (the .blend has no active camera and no usable light): camera, sun
cam_auto = bpy.data.cameras.new('AutoCamera')
cam_auto.lens = 50.0
cam_auto.sensor_width = 36.0
cam_auto.clip_end = 1000.0
ob_auto_camera = bpy.data.objects.new('AutoCamera', cam_auto)
scene.collection.objects.link(ob_auto_camera)
ob_auto_camera.location = (19.2109, -23.053, 18.0231)
ob_auto_camera.rotation_euler = (1.09748, -7.21219e-08, 0.694738)
scene.camera = ob_auto_camera
light_auto_sun = bpy.data.lights.new('AutoSun', 'SUN')
light_auto_sun.energy = 3.0
light_auto_sun.angle = 0.0523599
ob_auto_sun = bpy.data.objects.new('AutoSun', light_auto_sun)
scene.collection.objects.link(ob_auto_sun)
ob_auto_sun.rotation_euler = (0.872665, 0.174533, 0.523599)
bpy.context.view_layer.update()
